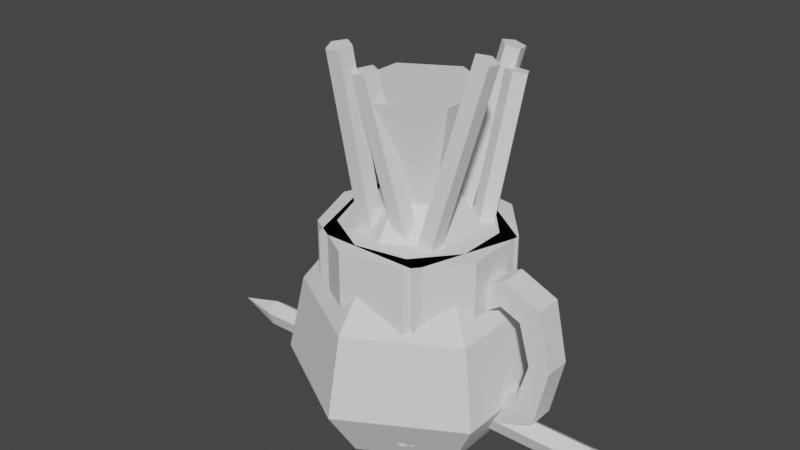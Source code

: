 # Source: stuff002.blend  (saved by Blender 3.4.6; exported with 4.5.12 LTS)
import bpy
from mathutils import Matrix  # noqa: F401  (used for matrix-valued properties, if any)

bpy.ops.wm.read_factory_settings(use_empty=True)
scene = bpy.context.scene
scene.name = 'Scene'

# ---- collections
col_collection = bpy.data.collections.new('Collection'); scene.collection.children.link(col_collection)

# ---- world
world_world = bpy.data.worlds.new('World'); scene.world = world_world
world_world.use_nodes = True; world_world.node_tree.nodes.clear()
_N = world_world.node_tree.nodes; _L = world_world.node_tree.links
n0 = _N.new('ShaderNodeOutputWorld'); n0.name = 'World Output'; n0.location = (300, 300)
n1 = _N.new('ShaderNodeBackground'); n1.name = 'Background'; n1.location = (10, 300)
n1.inputs[0].default_value = (0.05088, 0.05088, 0.05088, 1.0)
_L.new(n1.outputs[0], n0.inputs[0])
n0.is_active_output = True
world_world.color = (0.05088, 0.05088, 0.05088)
world_world.use_sun_shadow = False
world_world.sun_shadow_jitter_overblur = 0.0

# ---- meshes
me_cylinder = bpy.data.meshes.new('Cylinder')
me_cylinder.from_pydata([(0.0, 1.0, -0.2), (0.0, 1.377, 0.3897), (0.866, 0.5, -0.2), (1.192, 0.6884, 0.3897), (0.866, -0.5, -0.2), (1.192, -0.6884, 0.3897), (0.0, -1.0, -0.2), (0.0, -1.377, 0.3897), (-0.866, -0.5, -0.2), (-1.192, -0.6884, 0.3897), (-0.866, 0.5, -0.2), (-1.192, 0.6884, 0.3897), (1.04, 0.6003, 1.237), (6.316e-09, 1.201, 1.237), (1.04, -0.6003, 1.237), (6.316e-09, -1.201, 1.237), (-1.04, -0.6003, 1.237), (-1.04, 0.6003, 1.237), (0.3342, 0.1929, 2.33), (-5.328e-09, 0.3859, 2.33), (0.3342, -0.1929, 2.33), (-5.328e-09, -0.3859, 2.33), (-0.3342, -0.1929, 2.33), (-0.3342, 0.1929, 2.33), (0.5688, 0.3284, 3.402), (1.613e-07, 0.6567, 3.402), (0.5688, -0.3284, 3.402), (1.613e-07, -0.6567, 3.402), (-0.5688, -0.3284, 3.402), (-0.5688, 0.3284, 3.402)], [], [(0, 1, 3, 2), (2, 3, 5, 4), (4, 5, 7, 6), (6, 7, 9, 8), (9, 7, 15, 16), (8, 9, 11, 10), (10, 11, 1, 0), (0, 2, 4, 6, 8, 10), (17, 16, 22, 23), (5, 3, 12, 14), (11, 9, 16, 17), (3, 1, 13, 12), (7, 5, 14, 15), (1, 11, 17, 13), (19, 23, 29, 25), (15, 14, 20, 21), (12, 13, 19, 18), (13, 17, 23, 19), (16, 15, 21, 22), (14, 12, 18, 20), (24, 25, 29, 28, 27, 26), (22, 21, 27, 28), (20, 18, 24, 26), (23, 22, 28, 29), (21, 20, 26, 27), (18, 19, 25, 24)])
_uv = me_cylinder.uv_layers.new(name='UVMap')
_uv.uv.foreach_set('vector', [0.2047, 0.4946, 0.2047, 0.5724, 0.3638, 0.5724, 0.319, 0.4946, 0.2707, 0.4946, 0.2965, 0.5724, 0.1129, 0.5724, 0.1388, 0.4946, 0.319, 0.4946, 0.3638, 0.5724, 0.2047, 0.5724, 0.2047, 0.4946, 0.2047, 0.4946, 0.2047, 0.5724, 0.0457, 0.5724, 0.09046, 0.4946, 0.0457, 0.5724, 0.2047, 0.5724, 0.2047, 0.6843, 0.08542, 0.6843, 0.1388, 0.4946, 0.1129, 0.5724, 0.2965, 0.5724, 0.2707, 0.4946, 0.09046, 0.4946, 0.0457, 0.5724, 0.2047, 0.5724, 0.2047, 0.4946, 0.4583, 0.9364, 0.5144, 0.8389, 0.458, 0.7415, 0.3455, 0.7417, 0.2894, 0.8392, 0.3458, 0.9365, 0.2736, 0.6843, 0.1358, 0.6843, 0.1793, 0.8285, 0.2302, 0.8285, 0.1129, 0.5724, 0.2965, 0.5724, 0.2736, 0.6843, 0.1358, 0.6843, 0.2965, 0.5724, 0.1129, 0.5724, 0.1358, 0.6843, 0.2736, 0.6843, 0.3638, 0.5724, 0.2047, 0.5724, 0.2047, 0.6843, 0.324, 0.6843, 0.2047, 0.5724, 0.3638, 0.5724, 0.324, 0.6843, 0.2047, 0.6843, 0.2047, 0.5724, 0.0457, 0.5724, 0.08542, 0.6843, 0.2047, 0.6843, 0.2047, 0.8285, 0.1606, 0.8285, 0.1297, 0.9699, 0.2047, 0.9699, 0.2047, 0.6843, 0.324, 0.6843, 0.2488, 0.8285, 0.2047, 0.8285, 0.324, 0.6843, 0.2047, 0.6843, 0.2047, 0.8285, 0.2488, 0.8285, 0.2047, 0.6843, 0.08542, 0.6843, 0.1606, 0.8285, 0.2047, 0.8285, 0.08542, 0.6843, 0.2047, 0.6843, 0.2047, 0.8285, 0.1606, 0.8285, 0.1358, 0.6843, 0.2736, 0.6843, 0.2302, 0.8285, 0.1793, 0.8285, 0.4758, 0.8389, 0.4389, 0.903, 0.365, 0.9031, 0.328, 0.8392, 0.3648, 0.7751, 0.4387, 0.775, 0.1606, 0.8285, 0.2047, 0.8285, 0.2047, 0.9699, 0.1297, 0.9699, 0.1793, 0.8285, 0.2302, 0.8285, 0.2481, 0.9699, 0.1614, 0.9699, 0.2302, 0.8285, 0.1793, 0.8285, 0.1614, 0.9699, 0.2481, 0.9699, 0.2047, 0.8285, 0.2488, 0.8285, 0.2798, 0.9699, 0.2047, 0.9699, 0.2488, 0.8285, 0.2047, 0.8285, 0.2047, 0.9699, 0.2798, 0.9699])
me_cylinder.update()
me_cylinder_001 = bpy.data.meshes.new('Cylinder.001')
me_cylinder_001.from_pydata([(0.0, 1.0, -1.0), (0.0, 1.0, 1.0), (0.9511, 0.309, -1.0), (0.9511, 0.309, 1.0), (0.5878, -0.809, -1.0), (0.5878, -0.809, 1.0), (-0.5878, -0.809, -1.0), (-0.5878, -0.809, 1.0), (-0.9511, 0.309, -1.0), (-0.9511, 0.309, 1.0), (0.3762, -0.05048, -0.3233), (-0.1495, -0.4955, 2.689), (0.4995, -0.1318, -0.3138), (-0.02619, -0.5768, 2.699), (0.4636, -0.2727, -0.3409), (-0.06216, -0.7177, 2.672), (0.318, -0.2786, -0.3671), (-0.2077, -0.7236, 2.645), (0.2641, -0.1412, -0.3563), (-0.2616, -0.5862, 2.656), (0.09877, -0.3284, -0.09488), (0.8704, -0.1172, 2.89), (0.2298, -0.3904, -0.1244), (1.001, -0.1793, 2.861), (0.2153, -0.537, -0.1102), (0.9869, -0.3258, 2.875), (0.07522, -0.5656, -0.07201), (0.8468, -0.3544, 2.913), (0.003205, -0.4367, -0.06252), (0.7748, -0.2255, 2.922), (-0.2391, -0.07551, -0.1305), (-0.3476, -0.6038, 2.912), (-0.1135, -0.1532, -0.1395), (-0.222, -0.6815, 2.903), (-0.1488, -0.2945, -0.1653), (-0.2573, -0.8228, 2.878), (-0.2963, -0.3042, -0.1722), (-0.4048, -0.8325, 2.871), (-0.3521, -0.1689, -0.1507), (-0.4606, -0.6972, 2.892), (-0.08, 0.5205, -0.3536), (0.528, 0.9291, 2.649), (-0.04909, 0.3764, -0.3402), (0.5589, 0.785, 2.662), (-0.1744, 0.3058, -0.3053), (0.4336, 0.7145, 2.697), (-0.2827, 0.4062, -0.297), (0.3253, 0.8149, 2.705), (-0.2244, 0.5389, -0.3269), (0.3836, 0.9476, 2.675), (0.3878, 0.2806, -0.5806), (0.6303, 0.8448, 2.448), (0.4574, 0.1513, -0.562), (0.6999, 0.7155, 2.467), (0.3551, 0.04787, -0.5346), (0.5976, 0.6121, 2.494), (0.2224, 0.1133, -0.5362), (0.4649, 0.6775, 2.492), (0.2426, 0.2571, -0.5646), (0.4851, 0.8213, 2.464)], [], [(0, 1, 3, 2), (2, 3, 5, 4), (4, 5, 7, 6), (3, 1, 9, 7, 5), (6, 7, 9, 8), (8, 9, 1, 0), (10, 11, 13, 12), (12, 13, 15, 14), (14, 15, 17, 16), (13, 11, 19, 17, 15), (16, 17, 19, 18), (18, 19, 11, 10), (20, 21, 23, 22), (22, 23, 25, 24), (24, 25, 27, 26), (23, 21, 29, 27, 25), (26, 27, 29, 28), (28, 29, 21, 20), (30, 31, 33, 32), (32, 33, 35, 34), (34, 35, 37, 36), (33, 31, 39, 37, 35), (36, 37, 39, 38), (38, 39, 31, 30), (40, 41, 43, 42), (42, 43, 45, 44), (44, 45, 47, 46), (43, 41, 49, 47, 45), (46, 47, 49, 48), (48, 49, 41, 40), (50, 51, 53, 52), (52, 53, 55, 54), (54, 55, 57, 56), (53, 51, 59, 57, 55), (56, 57, 59, 58), (58, 59, 51, 50)])
_uv = me_cylinder_001.uv_layers.new(name='UVMap')
_uv.uv.foreach_set('vector', [0.7581, 0.5249, 0.7581, 0.976, 0.9836, 0.976, 0.9836, 0.5249, 0.7581, 0.5249, 0.7581, 0.976, 0.9836, 0.976, 0.9836, 0.5249, 0.7581, 0.5249, 0.7581, 0.976, 0.9836, 0.976, 0.9836, 0.5249, 0.4071, 0.6804, 0.5645, 0.7947, 0.7219, 0.6804, 0.6618, 0.4953, 0.4673, 0.4953, 0.7581, 0.5249, 0.7581, 0.976, 0.9836, 0.976, 0.9836, 0.5249, 0.7581, 0.5249, 0.7581, 0.976, 0.9836, 0.976, 0.9836, 0.5249, 0.8261, 0.5102, 0.8261, 0.01476, 0.8606, 0.01476, 0.8606, 0.5102, 0.8261, 0.5102, 0.8261, 0.01476, 0.8606, 0.01476, 0.8606, 0.5102, 0.8606, 0.01476, 0.8606, 0.5102, 0.8261, 0.5102, 0.8261, 0.01476, 0.6958, 0.7314, 0.7339, 0.7438, 0.7339, 0.7838, 0.6958, 0.7961, 0.6723, 0.7638, 0.8261, 0.5102, 0.8261, 0.01476, 0.8606, 0.01476, 0.8606, 0.5102, 0.8261, 0.5102, 0.8261, 0.01476, 0.8606, 0.01476, 0.8606, 0.5102, 0.9165, 0.01747, 0.9165, 0.5129, 0.882, 0.5129, 0.882, 0.01747, 0.882, 0.5129, 0.882, 0.01747, 0.9165, 0.01747, 0.9165, 0.5129, 0.882, 0.5129, 0.882, 0.01747, 0.9165, 0.01747, 0.9165, 0.5129, 0.7339, 0.7838, 0.6958, 0.7961, 0.6723, 0.7638, 0.6958, 0.7314, 0.7339, 0.7438, 0.882, 0.5129, 0.882, 0.01747, 0.9165, 0.01747, 0.9165, 0.5129, 0.9165, 0.01747, 0.9165, 0.5129, 0.882, 0.5129, 0.882, 0.01747, 0.8137, 0.01768, 0.8137, 0.5131, 0.7793, 0.5131, 0.7793, 0.01768, 0.8137, 0.01768, 0.8137, 0.5131, 0.7793, 0.5131, 0.7793, 0.01768, 0.8137, 0.01768, 0.8137, 0.5131, 0.7793, 0.5131, 0.7793, 0.01768, 0.6723, 0.7638, 0.6958, 0.7314, 0.7339, 0.7438, 0.7339, 0.7838, 0.6958, 0.7961, 0.7793, 0.5131, 0.7793, 0.01768, 0.8137, 0.01768, 0.8137, 0.5131, 0.7793, 0.5131, 0.7793, 0.01768, 0.8137, 0.01768, 0.8137, 0.5131, 0.9385, 0.512, 0.9385, 0.01658, 0.973, 0.01658, 0.973, 0.512, 0.9385, 0.512, 0.9385, 0.01658, 0.973, 0.01658, 0.973, 0.512, 0.973, 0.01658, 0.973, 0.512, 0.9385, 0.512, 0.9385, 0.01658, 0.6958, 0.7961, 0.6723, 0.7638, 0.6958, 0.7314, 0.7339, 0.7438, 0.7339, 0.7838, 0.973, 0.01658, 0.973, 0.512, 0.9385, 0.512, 0.9385, 0.01658, 0.973, 0.01658, 0.973, 0.512, 0.9385, 0.512, 0.9385, 0.01658, 0.8137, 0.01768, 0.8137, 0.5131, 0.7793, 0.5131, 0.7793, 0.01768, 0.7793, 0.5131, 0.7793, 0.01768, 0.8137, 0.01768, 0.8137, 0.5131, 0.8137, 0.01768, 0.8137, 0.5131, 0.7793, 0.5131, 0.7793, 0.01768, 0.7339, 0.7838, 0.6958, 0.7961, 0.6723, 0.7638, 0.6958, 0.7314, 0.7339, 0.7438, 0.8137, 0.01768, 0.8137, 0.5131, 0.7793, 0.5131, 0.7793, 0.01768, 0.8137, 0.01768, 0.8137, 0.5131, 0.7793, 0.5131, 0.7793, 0.01768])
me_cylinder_001.update()
me_cylinder_002 = bpy.data.meshes.new('Cylinder.002')
me_cylinder_002.from_pydata([(-0.1765, 0.9843, -1.0), (-0.1426, 0.7956, 1.0), (0.4975, 0.8675, -1.0), (0.4021, 0.7011, 1.0), (0.9387, 0.3447, -1.0), (0.7587, 0.2786, 1.0), (0.9407, -0.3393, -1.0), (0.7603, -0.2743, 1.0), (0.5025, -0.8646, -1.0), (0.4061, -0.6988, 1.0), (-0.1708, -0.9853, -1.0), (-0.1381, -0.7964, 1.0), (-0.7642, -0.645, -1.0), (-0.6177, -0.5213, 1.0), (-1.0, -0.002873, -1.0), (-0.8082, -0.002322, 1.0), (-0.7679, 0.6406, -1.0), (-0.6206, 0.5177, 1.0), (0.4975, 0.8675, 1.0), (-0.1765, 0.9843, 1.0), (0.9387, 0.3447, 1.0), (0.9407, -0.3393, 1.0), (0.5025, -0.8646, 1.0), (-0.1708, -0.9853, 1.0), (-0.7642, -0.645, 1.0), (-1.0, -0.002873, 1.0), (-0.7679, 0.6406, 1.0), (0.3588, 0.6257, -0.4078), (-0.1273, 0.71, -0.4078), (0.6771, 0.2486, -0.4078), (0.6785, -0.2447, -0.4078), (0.3624, -0.6236, -0.4078), (-0.1232, -0.7107, -0.4078), (-0.5512, -0.4652, -0.4078), (-0.7213, -0.002072, -0.4078), (-0.5539, 0.462, -0.4078), (1.318, -0.1452, 0.4102), (1.12, -0.1452, 0.787), (1.526, -0.1452, 0.6088), (1.097, -0.1452, 0.5005), (1.444, -0.1452, -0.02452), (1.667, -0.1452, -0.02452), (0.8482, -0.1452, 0.6423), (0.8691, -0.1452, 0.3557), (1.526, 0.1499, 0.6088), (1.318, 0.1499, 0.4102), (1.12, 0.1499, 0.787), (1.097, 0.1499, 0.5005), (1.667, 0.1499, -0.02452), (1.444, 0.1499, -0.02452), (0.8482, 0.1499, 0.6423), (0.8691, 0.1499, 0.3557), (1.318, -0.1452, -0.4593), (1.12, -0.1452, -0.836), (1.526, -0.1452, -0.6578), (1.097, -0.1452, -0.5496), (0.8482, -0.1452, -0.6913), (0.8691, -0.1452, -0.4047), (1.526, 0.1499, -0.6578), (1.318, 0.1499, -0.4593), (1.12, 0.1499, -0.836), (1.097, 0.1499, -0.5496), (0.8482, 0.1499, -0.6913), (0.8691, 0.1499, -0.4047)], [], [(0, 19, 18, 2), (2, 18, 20, 4), (4, 20, 21, 6), (6, 21, 22, 8), (8, 22, 23, 10), (10, 23, 24, 12), (12, 24, 25, 14), (1, 17, 35, 28), (14, 25, 26, 16), (16, 26, 19, 0), (0, 2, 4, 6, 8, 10, 12, 14, 16), (1, 3, 18, 19), (3, 5, 20, 18), (5, 7, 21, 20), (7, 9, 22, 21), (9, 11, 23, 22), (11, 13, 24, 23), (13, 15, 25, 24), (15, 17, 26, 25), (17, 1, 19, 26), (27, 28, 35, 34, 33, 32, 31, 30, 29), (13, 11, 32, 33), (7, 5, 29, 30), (15, 13, 33, 34), (9, 7, 30, 31), (3, 1, 28, 27), (17, 15, 34, 35), (11, 9, 31, 32), (5, 3, 27, 29), (36, 39, 37, 38), (36, 38, 41, 40), (39, 43, 42, 37), (45, 44, 46, 47), (45, 49, 48, 44), (47, 46, 50, 51), (38, 37, 46, 44), (43, 39, 47, 51), (36, 40, 49, 45), (39, 36, 45, 47), (37, 42, 50, 46), (41, 38, 44, 48), (52, 54, 53, 55), (52, 40, 41, 54), (55, 53, 56, 57), (59, 61, 60, 58), (59, 58, 48, 49), (61, 63, 62, 60), (54, 58, 60, 53), (57, 63, 61, 55), (52, 59, 49, 40), (55, 61, 59, 52), (53, 60, 62, 56), (41, 48, 58, 54)])
_uv = me_cylinder_002.uv_layers.new(name='UVMap')
_uv.uv.foreach_set('vector', [0.5003, 0.03908, 0.5003, 0.4265, 0.3832, 0.4265, 0.3832, 0.03908, 0.5003, 0.03908, 0.5003, 0.4265, 0.3832, 0.4265, 0.3832, 0.03908, 0.5003, 0.03908, 0.5003, 0.4265, 0.3832, 0.4265, 0.3832, 0.03908, 0.5003, 0.03908, 0.5003, 0.4265, 0.3832, 0.4265, 0.3832, 0.03908, 0.5003, 0.03908, 0.5003, 0.4265, 0.3832, 0.4265, 0.3832, 0.03908, 0.5003, 0.03908, 0.5003, 0.4265, 0.3832, 0.4265, 0.3832, 0.03908, 0.3832, 0.4265, 0.3832, 0.03908, 0.5003, 0.03908, 0.5003, 0.4265, 0.5866, 0.416, 0.5053, 0.4156, 0.5053, 0.04777, 0.5866, 0.04824, 0.3832, 0.4265, 0.3832, 0.03908, 0.5003, 0.03908, 0.5003, 0.4265, 0.5003, 0.03908, 0.5003, 0.4265, 0.3832, 0.4265, 0.3832, 0.03908, 0.1012, 0.08664, 0.06911, 0.1748, 0.1012, 0.263, 0.1825, 0.3099, 0.2749, 0.2936, 0.3352, 0.2217, 0.3352, 0.1279, 0.2749, 0.05602, 0.1825, 0.03972, 0.2993, 0.2087, 0.2993, 0.141, 0.3352, 0.1279, 0.3352, 0.2217, 0.2993, 0.141, 0.2558, 0.08913, 0.2749, 0.05602, 0.3352, 0.1279, 0.2558, 0.08913, 0.1891, 0.07737, 0.1825, 0.03972, 0.2749, 0.05602, 0.1891, 0.07737, 0.1305, 0.1112, 0.1012, 0.08664, 0.1825, 0.03972, 0.1305, 0.1112, 0.1073, 0.1748, 0.06911, 0.1748, 0.1012, 0.08664, 0.1073, 0.1748, 0.1305, 0.2384, 0.1012, 0.263, 0.06911, 0.1748, 0.1305, 0.2384, 0.1891, 0.2723, 0.1825, 0.3099, 0.1012, 0.263, 0.1891, 0.2723, 0.2558, 0.2605, 0.2749, 0.2936, 0.1825, 0.3099, 0.2558, 0.2605, 0.2993, 0.2087, 0.3352, 0.2217, 0.2749, 0.2936, 0.2993, 0.2087, 0.2558, 0.2605, 0.1891, 0.2723, 0.1305, 0.2384, 0.1073, 0.1748, 0.1305, 0.1112, 0.1891, 0.07737, 0.2558, 0.08913, 0.2993, 0.141, 0.5866, 0.416, 0.5053, 0.4156, 0.5053, 0.04768, 0.5866, 0.04824, 0.5866, 0.416, 0.5053, 0.4156, 0.5053, 0.04768, 0.5866, 0.04824, 0.5053, 0.04768, 0.5866, 0.04824, 0.5866, 0.416, 0.5053, 0.4156, 0.5866, 0.416, 0.5053, 0.4156, 0.5053, 0.04768, 0.5866, 0.04824, 0.5053, 0.0479, 0.5866, 0.04824, 0.5866, 0.416, 0.5053, 0.4156, 0.5866, 0.416, 0.5053, 0.4156, 0.5053, 0.04768, 0.5866, 0.04824, 0.5866, 0.416, 0.5053, 0.4156, 0.5053, 0.04768, 0.5866, 0.04824, 0.5053, 0.04777, 0.5866, 0.04824, 0.5866, 0.416, 0.5053, 0.4156, 0.295, 0.4028, 0.308, 0.371, 0.3492, 0.3743, 0.3235, 0.4326, 0.295, 0.4028, 0.3235, 0.4326, 0.2325, 0.453, 0.2325, 0.4209, 0.308, 0.371, 0.2872, 0.3382, 0.3284, 0.3352, 0.3492, 0.3743, 0.17, 0.4028, 0.1414, 0.4326, 0.1158, 0.3743, 0.157, 0.371, 0.17, 0.4028, 0.2325, 0.4209, 0.2325, 0.453, 0.1414, 0.4326, 0.157, 0.371, 0.1158, 0.3743, 0.1366, 0.3352, 0.1778, 0.3382, 0.6337, 0.3161, 0.6337, 0.3729, 0.5959, 0.3729, 0.5959, 0.3161, 0.5959, 0.4124, 0.5959, 0.3729, 0.6337, 0.3729, 0.6337, 0.4124, 0.5959, 0.3161, 0.5959, 0.2329, 0.6337, 0.2329, 0.6337, 0.3161, 0.5959, 0.3729, 0.5959, 0.3161, 0.6337, 0.3161, 0.6337, 0.3729, 0.6337, 0.3729, 0.6337, 0.4124, 0.5959, 0.4124, 0.5959, 0.3729, 0.6337, 0.2329, 0.6337, 0.3161, 0.5959, 0.3161, 0.5959, 0.2329, 0.17, 0.4028, 0.1414, 0.4326, 0.1158, 0.3743, 0.157, 0.371, 0.17, 0.4028, 0.2325, 0.4209, 0.2325, 0.453, 0.1414, 0.4326, 0.157, 0.371, 0.1158, 0.3743, 0.1366, 0.3352, 0.1778, 0.3382, 0.295, 0.4028, 0.308, 0.371, 0.3492, 0.3743, 0.3235, 0.4326, 0.295, 0.4028, 0.3235, 0.4326, 0.2325, 0.453, 0.2325, 0.4209, 0.308, 0.371, 0.2872, 0.3382, 0.3284, 0.3352, 0.3492, 0.3743, 0.6337, 0.1497, 0.5959, 0.1497, 0.5959, 0.09286, 0.6337, 0.09286, 0.5959, 0.05338, 0.6337, 0.05338, 0.6337, 0.09286, 0.5959, 0.09286, 0.5959, 0.1497, 0.6337, 0.1497, 0.6337, 0.2329, 0.5959, 0.2329, 0.5959, 0.09286, 0.6337, 0.09286, 0.6337, 0.1497, 0.5959, 0.1497, 0.6337, 0.09286, 0.5959, 0.09286, 0.5959, 0.05338, 0.6337, 0.05338, 0.6337, 0.2329, 0.5959, 0.2329, 0.5959, 0.1497, 0.6337, 0.1497])
me_cylinder_002.update()
me_cylinder_003 = bpy.data.meshes.new('Cylinder.003')
me_cylinder_003.from_pydata([(-2.104, -9.825e-08, 0.2604), (2.104, 8.572e-08, 0.2604), (-2.104, 0.1363, 0.1614), (2.104, 0.1363, 0.1614), (-2.104, 0.08421, 0.001243), (2.104, 0.08422, 0.001243), (-2.104, -0.08421, 0.001243), (2.104, -0.08421, 0.001243), (-2.104, -0.1363, 0.1614), (2.104, -0.1363, 0.1614), (-2.605, -1.104e-07, 0.1172)], [], [(0, 1, 3, 2), (2, 3, 5, 4), (4, 5, 7, 6), (3, 1, 9, 7, 5), (6, 7, 9, 8), (8, 9, 1, 0), (6, 8, 10), (2, 4, 10), (8, 0, 10), (0, 2, 10), (4, 6, 10)])
_uv = me_cylinder_003.uv_layers.new(name='UVMap')
_uv.uv.foreach_set('vector', [0.741, 0.5489, 0.741, 0.01475, 0.7115, 0.01475, 0.7115, 0.5489, 0.7115, 0.5489, 0.7115, 0.01475, 0.741, 0.01475, 0.741, 0.5489, 0.741, 0.5489, 0.741, 0.01475, 0.7115, 0.01475, 0.7115, 0.5489, 0.7339, 0.7431, 0.7339, 0.7838, 0.6952, 0.7964, 0.6712, 0.7634, 0.6952, 0.7305, 0.741, 0.5489, 0.741, 0.01475, 0.7115, 0.01475, 0.7115, 0.5489, 0.7115, 0.5489, 0.7115, 0.01475, 0.741, 0.01475, 0.741, 0.5489, 0.741, 0.5489, 0.7115, 0.5489, 0.7263, 0.6141, 0.7115, 0.5489, 0.741, 0.5489, 0.7263, 0.6141, 0.7115, 0.5489, 0.741, 0.5489, 0.7263, 0.6141, 0.741, 0.5489, 0.7115, 0.5489, 0.7263, 0.6141, 0.741, 0.5489, 0.7115, 0.5489, 0.7263, 0.6141])
me_cylinder_003.update()

# ---- objects
ob_cylinder = bpy.data.objects.new('Cylinder', me_cylinder)
ob_cylinder_001 = bpy.data.objects.new('Cylinder.001', me_cylinder_001)
ob_cylinder_002 = bpy.data.objects.new('Cylinder.002', me_cylinder_002)
ob_cylinder_003 = bpy.data.objects.new('Cylinder.003', me_cylinder_003)

# ---- transforms, parenting, visibility, modifiers, constraints
ob_cylinder.location = (0.0, 0.0, 0.0)
ob_cylinder_001.location = (0.0, 0.0, 1.0)
ob_cylinder_002.location = (0.0, 0.0, 0.0)
ob_cylinder_002.delta_location = (0.0, 0.0, 1.0)
ob_cylinder_003.location = (-3.553e-15, 1.562e-15, 0.0)

# ---- collection membership
col_collection.objects.link(ob_cylinder)
col_collection.objects.link(ob_cylinder_001)
col_collection.objects.link(ob_cylinder_002)
col_collection.objects.link(ob_cylinder_003)

# ---- scene / render settings (as saved in the file)
scene.frame_start = 1; scene.frame_end = 250; scene.frame_set(1)
scene.render.engine = 'BLENDER_EEVEE_NEXT'
scene.cycles.sampling_pattern = 'TABULATED_SOBOL'
scene.cycles.use_light_tree = False
scene.view_settings.view_transform = 'Filmic'
bpy.context.view_layer.update()

# ---- added for rendering (the .blend has no active camera and no usable light): camera, sun
cam_auto = bpy.data.cameras.new('AutoCamera')
cam_auto.lens = 50.0
cam_auto.sensor_width = 36.0
cam_auto.clip_end = 1000.0
ob_auto_camera = bpy.data.objects.new('AutoCamera', cam_auto)
scene.collection.objects.link(ob_auto_camera)
ob_auto_camera.location = (6.07612, -7.59166, 6.92232)
ob_auto_camera.rotation_euler = (1.09748, -7.21219e-08, 0.694738)
scene.camera = ob_auto_camera
light_auto_sun = bpy.data.lights.new('AutoSun', 'SUN')
light_auto_sun.energy = 3.0
light_auto_sun.angle = 0.0523599
ob_auto_sun = bpy.data.objects.new('AutoSun', light_auto_sun)
scene.collection.objects.link(ob_auto_sun)
ob_auto_sun.rotation_euler = (0.872665, 0.174533, 0.523599)
bpy.context.view_layer.update()

